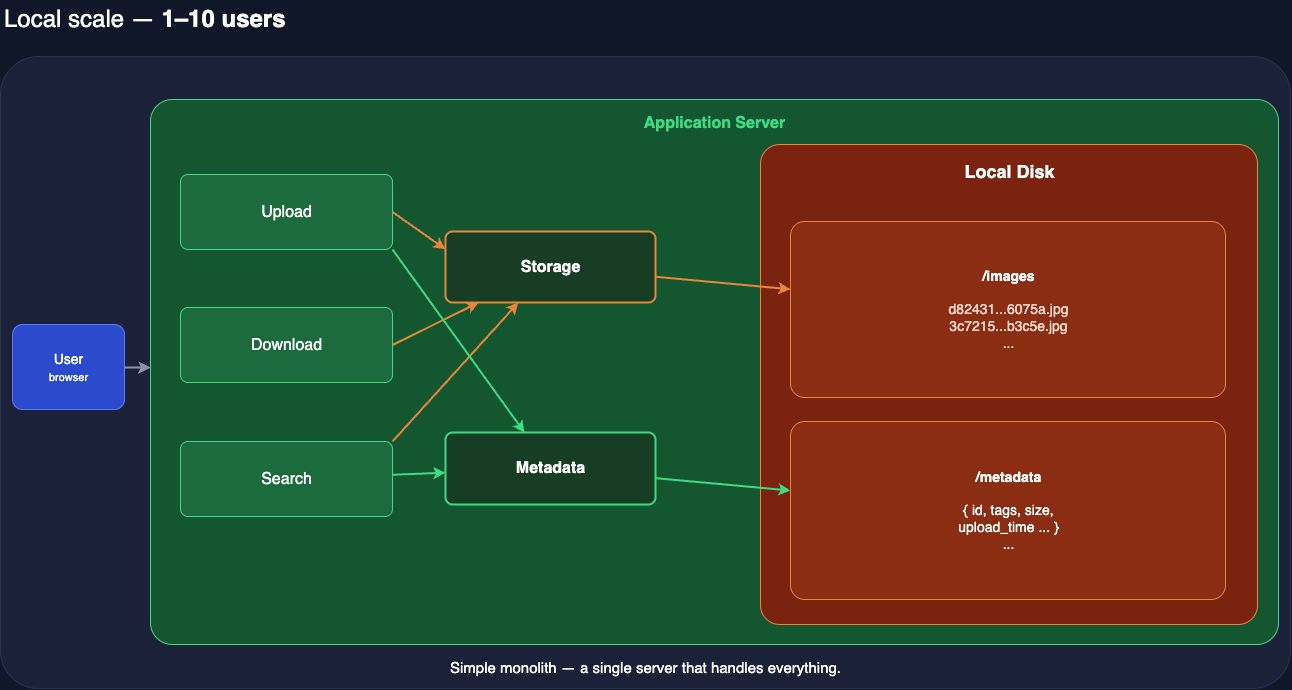

The diagram above was exported from draw.io. Its source (the exported page's mxGraphModel, read from the mxfile embedded in the PNG):
<mxGraphModel dx="493" dy="1124" grid="0" gridSize="10" guides="1" tooltips="1" connect="1" arrows="1" fold="1" page="1" pageScale="1" pageWidth="1488" pageHeight="910" background="#0f1729" math="0" shadow="0">
  <root>
    <mxCell id="0" />
    <mxCell id="1" parent="0" />
    <mxCell id="title" value="Local scale — &lt;b&gt;1–10 users&lt;/b&gt;" style="text;html=1;align=left;verticalAlign=middle;fontColor=#ffffff;fontSize=24;" parent="1" vertex="1">
      <mxGeometry x="100" y="35" width="400" height="40" as="geometry" />
    </mxCell>
    <mxCell id="panel" value="" style="rounded=1;arcSize=6;fillColor=#1a2138;strokeColor=#2a3350;html=1;" parent="1" vertex="1">
      <mxGeometry x="98" y="92" width="1290" height="632" as="geometry" />
    </mxCell>
    <mxCell id="user" value="&lt;font style=&quot;color: rgb(255, 255, 255);&quot;&gt;&lt;font style=&quot;color: rgb(255, 255, 255);&quot;&gt;User&lt;br&gt;&lt;/font&gt;&lt;span style=&quot;font-size:11px&quot;&gt;&lt;font style=&quot;color: rgb(255, 255, 255);&quot;&gt;browser&lt;/font&gt;&lt;/span&gt;&lt;/font&gt;" style="rounded=1;arcSize=12;fillColor=#2b4bcc;strokeColor=#5b7bff;fontColor=#ffffff;html=1;fontSize=14;" parent="1" vertex="1">
      <mxGeometry x="110" y="360" width="112" height="85" as="geometry" />
    </mxCell>
    <mxCell id="appserver" value="Application Server" style="rounded=1;arcSize=4;fillColor=#14562f;strokeColor=#3ddc84;fontColor=#3ddc84;fontStyle=1;fontSize=16;verticalAlign=top;align=center;html=1;spacingTop=8;" parent="1" vertex="1">
      <mxGeometry x="248" y="135" width="1128" height="545" as="geometry" />
    </mxCell>
    <mxCell id="upload" value="Upload" style="rounded=1;arcSize=10;fillColor=#1c6b3f;strokeColor=#3ddc84;fontColor=#ffffff;fontSize=16;html=1;" parent="1" vertex="1">
      <mxGeometry x="278" y="210" width="212" height="75" as="geometry" />
    </mxCell>
    <mxCell id="download" value="Download" style="rounded=1;arcSize=10;fillColor=#1c6b3f;strokeColor=#3ddc84;fontColor=#ffffff;fontSize=16;html=1;" parent="1" vertex="1">
      <mxGeometry x="278" y="343" width="212" height="75" as="geometry" />
    </mxCell>
    <mxCell id="search" value="Search" style="rounded=1;arcSize=10;fillColor=#1c6b3f;strokeColor=#3ddc84;fontColor=#ffffff;fontSize=16;html=1;" parent="1" vertex="1">
      <mxGeometry x="278" y="477" width="212" height="75" as="geometry" />
    </mxCell>
    <mxCell id="storage" value="&lt;b&gt;&lt;font style=&quot;color: rgb(255, 255, 255);&quot;&gt;Storage&lt;/font&gt;&lt;/b&gt;" style="rounded=1;arcSize=10;fillColor=#173d24;strokeColor=#E8873A;fontColor=#ffffff;fontSize=16;html=1;strokeWidth=2;" parent="1" vertex="1">
      <mxGeometry x="543" y="267" width="210" height="71" as="geometry" />
    </mxCell>
    <mxCell id="metadata" value="&lt;b&gt;&lt;font style=&quot;color: rgb(255, 255, 255);&quot;&gt;Metadata&lt;/font&gt;&lt;/b&gt;" style="rounded=1;arcSize=10;fillColor=#173d24;strokeColor=#3ddc84;fontColor=#ffffff;fontSize=16;html=1;strokeWidth=2;" parent="1" vertex="1">
      <mxGeometry x="543" y="468" width="210" height="72" as="geometry" />
    </mxCell>
    <mxCell id="disk" value="Local Disk" style="rounded=1;arcSize=4;fillColor=#7a2410;strokeColor=#e8873a;fontColor=#ffffff;fontStyle=1;fontSize=18;verticalAlign=top;align=center;html=1;spacingTop=10;" parent="1" vertex="1">
      <mxGeometry x="858" y="180" width="497" height="480" as="geometry" />
    </mxCell>
    <mxCell id="images" value="&lt;font&gt;&lt;b style=&quot;&quot;&gt;&lt;font style=&quot;color: rgb(255, 255, 255);&quot;&gt;/&lt;/font&gt;&lt;font style=&quot;color: rgb(255, 255, 255);&quot;&gt;images&lt;/font&gt;&lt;br&gt;&lt;/b&gt;&lt;/font&gt;&amp;nbsp;&lt;br&gt;d82431...6075a.jpg&lt;br&gt;3c7215...b3c5e.jpg&lt;br&gt;..." style="rounded=1;arcSize=8;fillColor=#8a2d12;strokeColor=#e8873a;fontColor=#f6d9cc;fontSize=14;html=1;" parent="1" vertex="1">
      <mxGeometry x="888" y="257" width="435" height="176" as="geometry" />
    </mxCell>
    <mxCell id="meta" value="&lt;font style=&quot;color: rgb(255, 255, 255);&quot;&gt;&lt;font style=&quot;font-weight: bold; color: rgb(255, 255, 255);&quot;&gt;/metadata&lt;br&gt;&lt;/font&gt;&lt;br&gt;{ id, tags, size,&lt;br&gt;upload_time ... }&lt;br&gt;...&lt;/font&gt;" style="rounded=1;arcSize=8;fillColor=#8a2d12;strokeColor=#e8873a;fontColor=#f6d9cc;fontSize=14;html=1;" parent="1" vertex="1">
      <mxGeometry x="888" y="457" width="435" height="178" as="geometry" />
    </mxCell>
    <mxCell id="caption" value="Simple monolith — a single server that handles everything." style="text;html=1;align=center;verticalAlign=middle;fontColor=#ffffff;fontSize=15;" parent="1" vertex="1">
      <mxGeometry x="400" y="688" width="686" height="30" as="geometry" />
    </mxCell>
    <mxCell id="e_user" style="edgeStyle=none;curved=1;html=1;strokeColor=#8a94a6;strokeWidth=2;endArrow=classic;" parent="1" source="user" target="appserver" edge="1">
      <mxGeometry relative="1" as="geometry" />
    </mxCell>
    <mxCell id="e_up_st" style="edgeStyle=none;curved=1;html=1;strokeColor=#e8873a;strokeWidth=2;endArrow=classic;exitX=1;exitY=0.5;exitDx=0;exitDy=0;entryX=0;entryY=0.25;entryDx=0;entryDy=0;" parent="1" source="upload" target="storage" edge="1">
      <mxGeometry relative="1" as="geometry" />
    </mxCell>
    <mxCell id="e_dl_st" style="edgeStyle=none;curved=1;html=1;strokeColor=#e8873a;strokeWidth=2;endArrow=classic;exitX=1;exitY=0.5;exitDx=0;exitDy=0;" parent="1" source="download" target="storage" edge="1">
      <mxGeometry relative="1" as="geometry" />
    </mxCell>
    <mxCell id="e_se_st" style="edgeStyle=none;curved=1;html=1;strokeColor=#e8873a;strokeWidth=2;endArrow=classic;exitX=1;exitY=0;exitDx=0;exitDy=0;" parent="1" source="search" target="storage" edge="1">
      <mxGeometry relative="1" as="geometry">
        <mxPoint x="431" y="477" as="sourcePoint" />
      </mxGeometry>
    </mxCell>
    <mxCell id="e_up_md" style="edgeStyle=none;curved=1;html=1;strokeColor=#3ddc84;strokeWidth=2;endArrow=classic;exitX=1;exitY=1;exitDx=0;exitDy=0;" parent="1" source="upload" target="metadata" edge="1">
      <mxGeometry relative="1" as="geometry" />
    </mxCell>
    <mxCell id="e_se_md" style="edgeStyle=none;curved=1;html=1;strokeColor=#3ddc84;strokeWidth=2;endArrow=classic;" parent="1" source="search" target="metadata" edge="1">
      <mxGeometry relative="1" as="geometry" />
    </mxCell>
    <mxCell id="e_st_img" style="edgeStyle=none;curved=1;html=1;strokeColor=#e8873a;strokeWidth=2;endArrow=classic;" parent="1" source="storage" target="images" edge="1">
      <mxGeometry relative="1" as="geometry" />
    </mxCell>
    <mxCell id="e_md_meta" style="edgeStyle=none;curved=1;html=1;strokeColor=#3ddc84;strokeWidth=2;endArrow=classic;" parent="1" source="metadata" target="meta" edge="1">
      <mxGeometry relative="1" as="geometry" />
    </mxCell>
  </root>
</mxGraphModel>